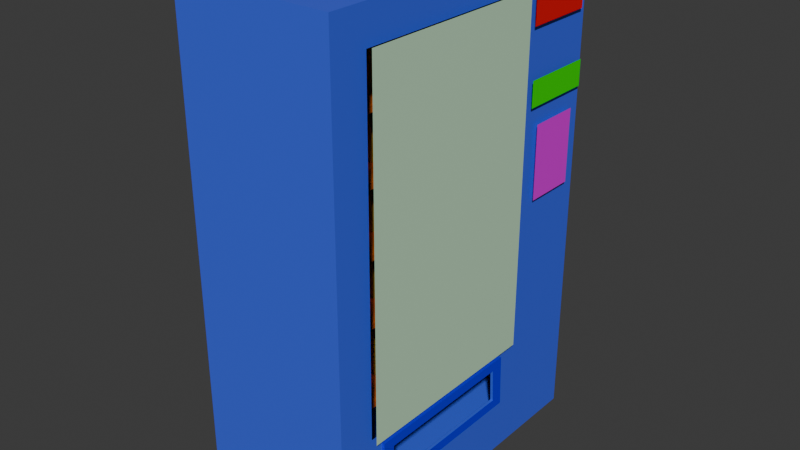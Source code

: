 # Source: VendingMachine.blend  (saved by Blender 5.0.119; exported with 4.5.12 LTS)
import bpy
from mathutils import Matrix  # noqa: F401  (used for matrix-valued properties, if any)

bpy.ops.wm.read_factory_settings(use_empty=True)
scene = bpy.context.scene
scene.name = 'Scene'

# ---- collections
col_collection = bpy.data.collections.new('Collection'); scene.collection.children.link(col_collection)

# ---- materials (node trees are filled in below, after node groups)
mat_material = bpy.data.materials.new('Material')
mat_material.alpha_threshold = 0.0
mat_material.use_backface_culling_lightprobe_volume = False
mat_material.roughness = 0.5
mat_material.line_color = (0.0, 0.0, 0.0, 1.0)
mat_material_002 = bpy.data.materials.new('Material.002')
mat_material_002.alpha_threshold = 0.0
mat_material_002.use_backface_culling_lightprobe_volume = False
mat_material_002.roughness = 0.5
mat_material_002.line_color = (0.0, 0.0, 0.0, 1.0)
mat_material_003 = bpy.data.materials.new('Material.003')
mat_material_003.alpha_threshold = 0.0
mat_material_003.use_backface_culling_lightprobe_volume = False
mat_material_003.roughness = 0.5
mat_material_003.line_color = (0.0, 0.0, 0.0, 1.0)
mat_material_001 = bpy.data.materials.new('Material.001')
mat_material_001.alpha_threshold = 0.0
mat_material_001.use_backface_culling_lightprobe_volume = False
mat_material_001.roughness = 0.5
mat_material_001.line_color = (0.0, 0.0, 0.0, 1.0)
mat_material_009 = bpy.data.materials.new('Material.009')
mat_material_008 = bpy.data.materials.new('Material.008')
mat_material_006 = bpy.data.materials.new('Material.006')
mat_material_007 = bpy.data.materials.new('Material.007')

# ---- material node trees
mat_material.use_nodes = True; mat_material.node_tree.nodes.clear()
_N = mat_material.node_tree.nodes; _L = mat_material.node_tree.links
n0 = _N.new('ShaderNodeOutputMaterial'); n0.name = 'Material Output'; n0.location = (200, 100)
n1 = _N.new('ShaderNodeBsdfPrincipled'); n1.name = 'Principled BSDF'; n1.location = (-200, 100)
n1.inputs[0].default_value = (0.05286, 0.112, 0.8, 1.0)
_L.new(n1.outputs[0], n0.inputs[0])
n0.is_active_output = True
mat_material_002.use_nodes = True; mat_material_002.node_tree.nodes.clear()
_N = mat_material_002.node_tree.nodes; _L = mat_material_002.node_tree.links
n0 = _N.new('ShaderNodeOutputMaterial'); n0.name = 'Material Output'; n0.location = (200, 100)
n1 = _N.new('ShaderNodeBsdfPrincipled'); n1.name = 'Principled BSDF'; n1.location = (-200, 100)
n1.inputs[0].default_value = (0.001161, 0.0, 0.8, 1.0)
_L.new(n1.outputs[0], n0.inputs[0])
n0.is_active_output = True
mat_material_003.use_nodes = True; mat_material_003.node_tree.nodes.clear()
_N = mat_material_003.node_tree.nodes; _L = mat_material_003.node_tree.links
n0 = _N.new('ShaderNodeOutputMaterial'); n0.name = 'Material Output'; n0.location = (200, 100)
n1 = _N.new('ShaderNodeBsdfPrincipled'); n1.name = 'Principled BSDF'; n1.location = (-200, 100)
n1.inputs[0].default_value = (0.5364, 0.8, 0.556, 1.0)
_L.new(n1.outputs[0], n0.inputs[0])
n0.is_active_output = True
mat_material_001.use_nodes = True; mat_material_001.node_tree.nodes.clear()
_N = mat_material_001.node_tree.nodes; _L = mat_material_001.node_tree.links
n0 = _N.new('ShaderNodeOutputMaterial'); n0.name = 'Material Output'; n0.location = (200, 100)
n1 = _N.new('ShaderNodeBsdfPrincipled'); n1.name = 'Principled BSDF'; n1.location = (-200, 100)
n1.inputs[0].default_value = (0.8, 0.1508, 0.0, 1.0)
_L.new(n1.outputs[0], n0.inputs[0])
n0.is_active_output = True
mat_material_009.use_nodes = True; mat_material_009.node_tree.nodes.clear()
_N = mat_material_009.node_tree.nodes; _L = mat_material_009.node_tree.links
n0 = _N.new('ShaderNodeBsdfPrincipled'); n0.name = 'Principled BSDF'; n0.location = (-200, 100)
n0.inputs[0].default_value = (0.8, 0.4618, 0.0, 1.0)
n1 = _N.new('ShaderNodeOutputMaterial'); n1.name = 'Material Output'; n1.location = (200, 100)
_L.new(n0.outputs[0], n1.inputs[0])
n1.is_active_output = True
mat_material_008.use_nodes = True; mat_material_008.node_tree.nodes.clear()
_N = mat_material_008.node_tree.nodes; _L = mat_material_008.node_tree.links
n0 = _N.new('ShaderNodeBsdfPrincipled'); n0.name = 'Principled BSDF'; n0.location = (-200, 100)
n0.inputs[0].default_value = (0.799, 0.0, 0.8, 1.0)
n1 = _N.new('ShaderNodeOutputMaterial'); n1.name = 'Material Output'; n1.location = (200, 100)
_L.new(n0.outputs[0], n1.inputs[0])
n1.is_active_output = True
mat_material_006.use_nodes = True; mat_material_006.node_tree.nodes.clear()
_N = mat_material_006.node_tree.nodes; _L = mat_material_006.node_tree.links
n0 = _N.new('ShaderNodeBsdfPrincipled'); n0.name = 'Principled BSDF'; n0.location = (-200, 100)
n0.inputs[0].default_value = (0.8, 0.0, 0.001405, 1.0)
n1 = _N.new('ShaderNodeOutputMaterial'); n1.name = 'Material Output'; n1.location = (200, 100)
_L.new(n0.outputs[0], n1.inputs[0])
n1.is_active_output = True
mat_material_007.use_nodes = True; mat_material_007.node_tree.nodes.clear()
_N = mat_material_007.node_tree.nodes; _L = mat_material_007.node_tree.links
n0 = _N.new('ShaderNodeBsdfPrincipled'); n0.name = 'Principled BSDF'; n0.location = (-200, 100)
n0.inputs[0].default_value = (0.0, 0.8, 8.016e-05, 1.0)
n1 = _N.new('ShaderNodeOutputMaterial'); n1.name = 'Material Output'; n1.location = (200, 100)
_L.new(n0.outputs[0], n1.inputs[0])
n1.is_active_output = True

# ---- world
world_world = bpy.data.worlds.new('World'); scene.world = world_world
world_world.use_nodes = True; world_world.node_tree.nodes.clear()
_N = world_world.node_tree.nodes; _L = world_world.node_tree.links
n0 = _N.new('ShaderNodeOutputWorld'); n0.name = 'World Output'; n0.location = (200, 100)
n1 = _N.new('ShaderNodeBackground'); n1.name = 'Background'; n1.location = (-200, 100)
n1.inputs[0].default_value = (0.05088, 0.05088, 0.05088, 1.0)
_L.new(n1.outputs[0], n0.inputs[0])
n0.is_active_output = True
world_world.color = (0.05088, 0.05088, 0.05088)
world_world.sun_shadow_jitter_overblur = 0.0

# ---- meshes
me_cube = bpy.data.meshes.new('Cube')
me_cube.from_pydata([(0.8359, 0.9045, 1.0), (1.0, 1.221, -1.0), (0.8359, -0.9045, 1.0), (1.0, -1.163, -1.0), (-0.8359, 0.9045, 1.0), (-1.0, 1.221, -1.0), (-0.8359, -0.9045, 1.0), (-1.0, -1.163, -1.0), (1.0, -0.8943, 4.275), (-1.0, -1.163, 1.0), (1.0, 0.5198, 4.275), (-1.0, 1.221, 1.0), (1.0, -0.8943, 19.19), (-1.0, -1.163, 20.7), (1.0, 0.5198, 19.19), (-1.0, 1.221, 20.7), (0.8359, -0.9045, 20.7), (-0.8359, -0.9045, 20.7), (0.8359, 0.9045, 20.7), (-0.8359, 0.9045, 20.7), (1.0, 0.3562, 1.871), (1.0, -0.7124, 1.871), (1.0, -1.163, 20.7), (1.0, 1.221, 20.7), (1.0, 1.221, 1.0), (1.0, -1.163, 1.0), (1.0, 0.3419, 3.404), (1.0, -0.7116, 3.404), (1.0, 0.4327, 3.812), (1.0, -0.8024, 3.812), (1.0, 0.4468, 1.463), (1.0, -0.8031, 1.463), (1.036, 0.4327, 3.812), (1.036, -0.8024, 3.812), (1.036, 0.4468, 1.463), (1.036, -0.8031, 1.463), (1.036, 0.3419, 3.404), (1.036, -0.7116, 3.404), (1.036, 0.3562, 1.871), (1.036, -0.7124, 1.871), (1.083, -0.9053, 19.29), (1.083, -0.9053, 4.195), (1.083, 0.5366, 19.29), (1.083, 0.5366, 4.195)], [], [(0, 4, 6, 2), (3, 25, 9, 7), (7, 9, 11, 5), (5, 1, 3, 7), (1, 24, 25, 3), (5, 11, 24, 1), (11, 9, 13, 15), (4, 0, 18, 19), (9, 25, 22, 13), (16, 17, 13, 22), (18, 16, 22, 23), (17, 19, 15, 13), (19, 18, 23, 15), (6, 4, 19, 17), (2, 6, 17, 16), (24, 11, 15, 23), (8, 12, 22, 25), (12, 14, 23, 22), (14, 10, 24, 23), (30, 31, 25, 24), (29, 28, 10, 8), (28, 30, 24, 10), (31, 29, 8, 25), (26, 20, 38, 36), (29, 31, 35, 33), (28, 29, 33, 32), (20, 21, 39, 38), (37, 36, 32, 33), (38, 39, 35, 34), (36, 38, 34, 32), (39, 37, 33, 35), (27, 26, 36, 37), (30, 28, 32, 34), (21, 27, 37, 39), (31, 30, 34, 35), (17, 16, 18, 19), (16, 12, 8, 2), (29, 2, 8), (2, 29, 31), (25, 24, 0, 2), (0, 24, 23, 18), (40, 41, 43, 42)])
me_cube.polygons.foreach_set('material_index', [0, 0, 0, 0, 0, 0, 0, 0, 0, 0, 0, 0, 0, 0, 0, 0, 0, 0, 0, 0, 0, 0, 0, 0, 1, 1, 0, 1, 1, 1, 1, 0, 1, 0, 1, 0, 0, 0, 0, 0, 0, 2])
_uv = me_cube.uv_layers.new(name='UVMap')
_uv.uv.foreach_set('vector', [0.707, 0.1866, 0.6393, 0.1866, 0.6393, 0.1134, 0.707, 0.1134, 0.2043, 0.885, 0.2043, 0.8041, 0.2853, 0.8041, 0.2853, 0.885, 0.1082, 0.8849, 0.1082, 0.804, 0.2043, 0.8041, 0.2043, 0.8851, 0.6619, 0.714, 0.581, 0.714, 0.581, 0.6175, 0.6619, 0.6175, 0.01173, 0.885, 0.01173, 0.8041, 0.1082, 0.8041, 0.1082, 0.885, 0.2853, 0.8851, 0.2853, 0.8041, 0.366, 0.8041, 0.366, 0.885, 0.2043, 0.8041, 0.1082, 0.804, 0.1082, 0.006428, 0.2043, 0.006553, 0.581, 0.8041, 0.5133, 0.8041, 0.5133, 0.006428, 0.581, 0.006428, 0.2853, 0.8041, 0.2043, 0.8041, 0.2043, 0.006428, 0.2853, 0.006428, 0.7136, 0.01689, 0.6459, 0.01689, 0.6393, 0.006428, 0.7203, 0.006428, 0.7136, 0.09012, 0.7136, 0.01689, 0.7203, 0.006428, 0.7203, 0.1029, 0.6459, 0.01689, 0.6459, 0.09012, 0.6393, 0.1029, 0.6393, 0.006428, 0.6459, 0.09012, 0.7136, 0.09012, 0.7203, 0.1029, 0.6393, 0.1029, 0.5133, 0.8041, 0.4401, 0.8041, 0.4401, 0.006428, 0.5133, 0.006428, 0.4334, 0.8041, 0.366, 0.8041, 0.366, 0.006433, 0.4334, 0.006428, 0.366, 0.8041, 0.2853, 0.8041, 0.2853, 0.006434, 0.366, 0.006428, 0.09731, 0.6715, 0.09731, 0.06758, 0.1082, 0.006428, 0.1082, 0.8041, 0.09731, 0.06758, 0.04009, 0.06758, 0.01173, 0.006428, 0.1082, 0.006428, 0.04009, 0.06758, 0.04009, 0.6715, 0.01173, 0.8041, 0.01173, 0.006428, 0.04304, 0.7853, 0.09362, 0.7853, 0.1082, 0.8041, 0.01173, 0.8041, 0.09359, 0.6902, 0.04361, 0.6902, 0.04009, 0.6715, 0.09731, 0.6715, 0.04361, 0.6902, 0.04304, 0.7853, 0.01173, 0.8041, 0.04009, 0.6715, 0.09362, 0.7853, 0.09359, 0.6902, 0.09731, 0.6715, 0.1082, 0.8041, 0.6408, 0.5412, 0.6408, 0.6033, 0.6393, 0.6033, 0.6393, 0.5412, 0.6446, 0.4085, 0.6446, 0.5036, 0.6432, 0.5036, 0.6432, 0.4085, 0.6446, 0.6042, 0.6446, 0.5542, 0.6461, 0.5542, 0.6461, 0.6042, 0.6446, 0.4518, 0.6446, 0.4085, 0.6461, 0.4085, 0.6461, 0.4518, 0.6862, 0.2159, 0.6436, 0.2159, 0.6399, 0.1994, 0.6899, 0.1994, 0.643, 0.278, 0.6862, 0.278, 0.6899, 0.2945, 0.6393, 0.2945, 0.6436, 0.2159, 0.643, 0.278, 0.6393, 0.2945, 0.6399, 0.1994, 0.6862, 0.278, 0.6862, 0.2159, 0.6899, 0.1994, 0.6899, 0.2945, 0.6461, 0.4518, 0.6461, 0.4944, 0.6446, 0.4944, 0.6446, 0.4518, 0.6432, 0.5987, 0.6432, 0.5036, 0.6446, 0.5036, 0.6446, 0.5987, 0.6408, 0.6033, 0.6408, 0.5412, 0.6422, 0.5412, 0.6422, 0.6033, 0.6461, 0.5036, 0.6461, 0.5542, 0.6446, 0.5542, 0.6446, 0.5036, 0.6459, 0.01689, 0.7136, 0.01689, 0.7136, 0.09012, 0.6459, 0.09012, 0.4334, 0.006428, 0.4401, 0.06758, 0.4401, 0.6715, 0.4334, 0.8041, 0.6432, 0.4273, 0.6393, 0.5412, 0.6393, 0.4085, 0.6393, 0.4085, 0.6393, 0.2945, 0.6451, 0.3894, 0.7136, 0.1029, 0.7136, 0.1994, 0.707, 0.1866, 0.707, 0.1134, 0.02473, 0.8041, 0.01173, 0.8041, 0.01173, 0.006428, 0.02473, 0.006428, 0.6393, 0.006428, 0.6393, 0.6175, 0.581, 0.6175, 0.581, 0.006428])
me_cube.materials.append(mat_material)
me_cube.materials.append(mat_material_002)
me_cube.materials.append(mat_material_003)
me_cube.use_mirror_vertex_groups = False
me_cube.update()
me_cube_005 = bpy.data.meshes.new('Cube.005')
me_cube_005.from_pydata([(1.0, 1.0, 1.0), (1.0, 1.0, -1.0), (1.0, -1.0, 1.0), (1.0, -1.0, -1.0), (-1.0, 1.0, 1.0), (-1.0, 1.0, -1.0), (-1.0, -1.0, 1.0), (-1.0, -1.0, -1.0)], [], [(0, 4, 6, 2), (3, 2, 6, 7), (7, 6, 4, 5), (5, 1, 3, 7), (1, 0, 2, 3), (5, 4, 0, 1)])
_uv = me_cube_005.uv_layers.new(name='UVMap')
_uv.uv.foreach_set('vector', [0.8526, 0.2929, 0.8526, 0.421, 0.7245, 0.421, 0.7245, 0.2929, 0.8526, 0.5491, 0.7245, 0.5491, 0.7245, 0.421, 0.8526, 0.421, 0.9807, 0.421, 0.8526, 0.421, 0.8526, 0.2929, 0.9807, 0.2929, 0.9807, 0.421, 0.9807, 0.5491, 0.8526, 0.5491, 0.8526, 0.421, 0.8526, 0.6773, 0.7245, 0.6773, 0.7245, 0.5491, 0.8526, 0.5491, 0.9807, 0.6773, 0.8526, 0.6773, 0.8526, 0.5491, 0.9807, 0.5491])
me_cube_005.materials.append(mat_material_001)
me_cube_005.use_mirror_vertex_groups = False
me_cube_005.update()
me_cube_006 = bpy.data.meshes.new('Cube.006')
me_cube_006.from_pydata([(-1.0, -1.0, -1.0), (-1.0, -1.0, 1.0), (-1.0, 1.0, -1.0), (-1.0, 1.0, 1.0), (1.0, -1.0, -1.0), (1.0, 1.0, -1.0), (1.0, -1.0, -0.3351), (-0.3351, -1.0, 1.0), (0.609, -1.0, 0.609), (-0.3351, 1.0, 1.0), (1.0, 1.0, -0.3351), (0.609, 1.0, 0.609)], [], [(0, 1, 3, 2), (2, 5, 4, 0), (9, 7, 8, 11), (11, 8, 6, 10), (9, 3, 1, 7), (5, 10, 6, 4), (4, 6, 8, 7, 1, 0), (2, 3, 9, 11, 10, 5)])
_uv = me_cube_006.uv_layers.new(name='UVMap')
_uv.uv.foreach_set('vector', [0.8913, 0.7943, 0.8913, 0.895, 0.7906, 0.895, 0.7906, 0.7943, 0.8747, 0.6926, 0.9754, 0.6926, 0.9754, 0.7933, 0.8747, 0.7933, 0.7396, 0.7943, 0.7396, 0.6926, 0.7906, 0.6926, 0.7906, 0.7943, 0.7906, 0.7943, 0.7906, 0.6926, 0.8416, 0.6926, 0.8416, 0.7943, 0.7396, 0.7943, 0.7065, 0.7943, 0.7065, 0.6926, 0.7396, 0.6926, 0.8747, 0.7943, 0.8416, 0.7943, 0.8416, 0.6926, 0.8747, 0.6926, 0.992, 0.895, 0.9585, 0.895, 0.911, 0.8753, 0.8913, 0.8278, 0.8913, 0.7943, 0.992, 0.7943, 0.7906, 0.9957, 0.7906, 0.895, 0.8241, 0.895, 0.8716, 0.9147, 0.8913, 0.9622, 0.8913, 0.9957])
me_cube_006.materials.append(mat_material_009)
me_cube_006.update()
me_plane = bpy.data.meshes.new('Plane')
me_plane.from_pydata([(-1.0, -1.0, 0.0), (1.0, -1.0, 0.0), (-1.0, 1.0, 0.0), (1.0, 1.0, 0.0)], [], [(0, 1, 3, 2)])
_uv = me_plane.uv_layers.new(name='UVMap')
_uv.uv.foreach_set('vector', [0.41, 0.9865, 0.41, 0.842, 0.5544, 0.842, 0.5544, 0.9865])
me_plane.materials.append(mat_material_008)
me_plane.update()
me_plane_001 = bpy.data.meshes.new('Plane.001')
me_plane_001.from_pydata([(-1.0, -1.0, 0.0), (1.0, -1.0, 0.0), (-1.0, 1.0, 0.0), (1.0, 1.0, 0.0)], [], [(0, 1, 3, 2)])
_uv = me_plane_001.uv_layers.new(name='UVMap')
_uv.uv.foreach_set('vector', [0.5546, 0.9865, 0.5546, 0.842, 0.6991, 0.842, 0.6991, 0.9865])
me_plane_001.materials.append(mat_material_006)
me_plane_001.update()
me_plane_002 = bpy.data.meshes.new('Plane.002')
me_plane_002.from_pydata([(-1.0, -1.0, 0.0), (1.0, -1.0, 0.0), (-1.0, 1.0, 0.0), (1.0, 1.0, 0.0)], [], [(0, 1, 3, 2)])
_uv = me_plane_002.uv_layers.new(name='UVMap')
_uv.uv.foreach_set('vector', [0.7562, 0.2498, 0.7562, 0.02961, 0.9764, 0.02961, 0.9764, 0.2498])
me_plane_002.materials.append(mat_material_007)
me_plane_002.update()

# ---- objects
ob_cube = bpy.data.objects.new('Cube', me_cube)
ob_cube_001 = bpy.data.objects.new('Cube.001', me_cube_005)
ob_cube_002 = bpy.data.objects.new('Cube.002', me_cube_005)
ob_cube_003 = bpy.data.objects.new('Cube.003', me_cube_005)
ob_cube_004 = bpy.data.objects.new('Cube.004', me_cube_005)
ob_cube_005 = bpy.data.objects.new('Cube.005', me_cube_005)
ob_cube_006 = bpy.data.objects.new('Cube.006', me_cube_006)
ob_cube_007 = bpy.data.objects.new('Cube.007', me_cube_006)
ob_cube_008 = bpy.data.objects.new('Cube.008', me_cube_006)
ob_cube_009 = bpy.data.objects.new('Cube.009', me_cube_006)
ob_cube_010 = bpy.data.objects.new('Cube.010', me_cube_006)
ob_cube_011 = bpy.data.objects.new('Cube.011', me_cube_006)
ob_cube_012 = bpy.data.objects.new('Cube.012', me_cube_006)
ob_cube_013 = bpy.data.objects.new('Cube.013', me_cube_006)
ob_cube_014 = bpy.data.objects.new('Cube.014', me_cube_006)
ob_cube_015 = bpy.data.objects.new('Cube.015', me_cube_006)
ob_cube_016 = bpy.data.objects.new('Cube.016', me_cube_006)
ob_cube_017 = bpy.data.objects.new('Cube.017', me_cube_006)
ob_cube_018 = bpy.data.objects.new('Cube.018', me_cube_006)
ob_cube_019 = bpy.data.objects.new('Cube.019', me_cube_006)
ob_cube_020 = bpy.data.objects.new('Cube.020', me_cube_006)
ob_cube_021 = bpy.data.objects.new('Cube.021', me_cube_006)
ob_cube_022 = bpy.data.objects.new('Cube.022', me_cube_006)
ob_cube_023 = bpy.data.objects.new('Cube.023', me_cube_006)
ob_cube_024 = bpy.data.objects.new('Cube.024', me_cube_006)
ob_cube_025 = bpy.data.objects.new('Cube.025', me_cube_006)
ob_keypad = bpy.data.objects.new('Keypad', me_plane)
ob_detailing = bpy.data.objects.new('Detailing', me_plane_001)
ob_detailing_001 = bpy.data.objects.new('Detailing.001', me_plane_002)

# ---- transforms, parenting, visibility, modifiers, constraints
ob_cube.location = (0.0, -0.2114, 0.0)
ob_cube.scale = (2.127, 3.718, 0.6134)
ob_cube.lock_rotations_4d = False
ob_cube.empty_display_type = 'ARROWS'
ob_cube.lineart.crease_threshold = 0.0
ob_cube_001.location = (-0.3941, -0.7731, 2.496)
ob_cube_001.scale = (1.567, 2.739, 0.08238)
ob_cube_001.lock_rotations_4d = False
ob_cube_001.empty_display_type = 'ARROWS'
ob_cube_001.lineart.crease_threshold = 0.0
ob_cube_002.location = (-0.3941, -0.7731, 4.69)
ob_cube_002.scale = (1.567, 2.739, 0.08238)
ob_cube_002.lock_rotations_4d = False
ob_cube_002.empty_display_type = 'ARROWS'
ob_cube_002.lineart.crease_threshold = 0.0
ob_cube_003.location = (-0.3941, -0.7731, 8.216)
ob_cube_003.scale = (1.567, 2.739, 0.08238)
ob_cube_003.lock_rotations_4d = False
ob_cube_003.empty_display_type = 'ARROWS'
ob_cube_003.lineart.crease_threshold = 0.0
ob_cube_004.location = (-0.3941, -0.7731, 6.462)
ob_cube_004.scale = (1.567, 2.739, 0.08238)
ob_cube_004.lock_rotations_4d = False
ob_cube_004.empty_display_type = 'ARROWS'
ob_cube_004.lineart.crease_threshold = 0.0
ob_cube_005.location = (-0.3941, -0.7731, 9.973)
ob_cube_005.scale = (1.567, 2.739, 0.08238)
ob_cube_005.lock_rotations_4d = False
ob_cube_005.empty_display_type = 'ARROWS'
ob_cube_005.lineart.crease_threshold = 0.0
ob_cube_006.location = (-0.6096, -0.3095, 3.251)
ob_cube_006.scale = (1.351, 0.06581, 0.7121)
ob_cube_007.location = (-0.6096, 0.851, 3.251)
ob_cube_007.scale = (1.351, 0.06581, 0.7121)
ob_cube_008.location = (-0.6096, -1.457, 3.251)
ob_cube_008.scale = (1.351, 0.06581, 0.7121)
ob_cube_009.location = (-0.6096, -2.617, 3.251)
ob_cube_009.scale = (1.351, 0.06581, 0.7121)
ob_cube_010.location = (-0.6096, -2.617, 5.415)
ob_cube_010.scale = (1.351, 0.06581, 0.7121)
ob_cube_011.location = (-0.6096, -1.457, 5.415)
ob_cube_011.scale = (1.351, 0.06581, 0.7121)
ob_cube_012.location = (-0.6096, 0.851, 5.415)
ob_cube_012.scale = (1.351, 0.06581, 0.7121)
ob_cube_013.location = (-0.6096, -0.3095, 5.415)
ob_cube_013.scale = (1.351, 0.06581, 0.7121)
ob_cube_014.location = (-0.6096, -0.3095, 7.225)
ob_cube_014.scale = (1.351, 0.06581, 0.7121)
ob_cube_015.location = (-0.6096, 0.851, 7.225)
ob_cube_015.scale = (1.351, 0.06581, 0.7121)
ob_cube_016.location = (-0.6096, -1.457, 7.225)
ob_cube_016.scale = (1.351, 0.06581, 0.7121)
ob_cube_017.location = (-0.6096, -2.617, 7.225)
ob_cube_017.scale = (1.351, 0.06581, 0.7121)
ob_cube_018.location = (-0.6096, -2.617, 8.976)
ob_cube_018.scale = (1.351, 0.06581, 0.7121)
ob_cube_019.location = (-0.6096, -1.457, 8.976)
ob_cube_019.scale = (1.351, 0.06581, 0.7121)
ob_cube_020.location = (-0.6096, 0.851, 8.976)
ob_cube_020.scale = (1.351, 0.06581, 0.7121)
ob_cube_021.location = (-0.6096, -0.3095, 8.976)
ob_cube_021.scale = (1.351, 0.06581, 0.7121)
ob_cube_022.location = (-0.6096, -0.3095, 10.73)
ob_cube_022.scale = (1.351, 0.06581, 0.7121)
ob_cube_023.location = (-0.6096, 0.851, 10.73)
ob_cube_023.scale = (1.351, 0.06581, 0.7121)
ob_cube_024.location = (-0.6096, -1.457, 10.73)
ob_cube_024.scale = (1.351, 0.06581, 0.7121)
ob_cube_025.location = (-0.6096, -2.617, 10.73)
ob_cube_025.scale = (1.351, 0.06581, 0.7121)
ob_keypad.location = (2.231, 3.155, 7.42)
ob_keypad.rotation_euler = (-0.0, 1.571, 0.0)
ob_keypad.scale = (1.0, 0.7339, 1.0)
ob_detailing.location = (2.231, 3.082, 11.69)
ob_detailing.rotation_euler = (-0.0, 1.571, 0.0)
ob_detailing.scale = (0.798, 0.9903, 1.411)
ob_detailing_001.location = (2.231, 3.161, 9.255)
ob_detailing_001.rotation_euler = (-0.0, 1.571, 0.0)
ob_detailing_001.scale = (0.346, 1.035, 1.411)

# ---- collection membership
col_collection.objects.link(ob_cube)
col_collection.objects.link(ob_cube_001)
col_collection.objects.link(ob_cube_002)
col_collection.objects.link(ob_cube_003)
col_collection.objects.link(ob_cube_004)
col_collection.objects.link(ob_cube_005)
col_collection.objects.link(ob_cube_006)
col_collection.objects.link(ob_cube_007)
col_collection.objects.link(ob_cube_008)
col_collection.objects.link(ob_cube_009)
col_collection.objects.link(ob_cube_010)
col_collection.objects.link(ob_cube_011)
col_collection.objects.link(ob_cube_012)
col_collection.objects.link(ob_cube_013)
col_collection.objects.link(ob_cube_014)
col_collection.objects.link(ob_cube_015)
col_collection.objects.link(ob_cube_016)
col_collection.objects.link(ob_cube_017)
col_collection.objects.link(ob_cube_018)
col_collection.objects.link(ob_cube_019)
col_collection.objects.link(ob_cube_020)
col_collection.objects.link(ob_cube_021)
col_collection.objects.link(ob_cube_022)
col_collection.objects.link(ob_cube_023)
col_collection.objects.link(ob_cube_024)
col_collection.objects.link(ob_cube_025)
col_collection.objects.link(ob_keypad)
col_collection.objects.link(ob_detailing)
col_collection.objects.link(ob_detailing_001)

# ---- scene / render settings (as saved in the file)
scene.frame_start = 1; scene.frame_end = 250; scene.frame_set(1)
scene.render.engine = 'BLENDER_EEVEE_NEXT'
scene.render.bake_bias = 0.0
scene.render.bake_samples = 0
scene.cycles.sampling_pattern = 'TABULATED_SOBOL'
scene.eevee.use_volume_custom_range = False
bpy.context.view_layer.update()

# ---- added for rendering (the .blend has no active camera and no usable light): camera, sun
cam_auto = bpy.data.cameras.new('AutoCamera')
cam_auto.lens = 50.0
cam_auto.sensor_width = 36.0
cam_auto.clip_end = 1000.0
ob_auto_camera = bpy.data.objects.new('AutoCamera', cam_auto)
scene.collection.objects.link(ob_auto_camera)
ob_auto_camera.location = (15.443, -18.5295, 18.3268)
ob_auto_camera.rotation_euler = (1.09748, -7.21219e-08, 0.694738)
scene.camera = ob_auto_camera
light_auto_sun = bpy.data.lights.new('AutoSun', 'SUN')
light_auto_sun.energy = 3.0
light_auto_sun.angle = 0.0523599
ob_auto_sun = bpy.data.objects.new('AutoSun', light_auto_sun)
scene.collection.objects.link(ob_auto_sun)
ob_auto_sun.rotation_euler = (0.872665, 0.174533, 0.523599)
bpy.context.view_layer.update()
